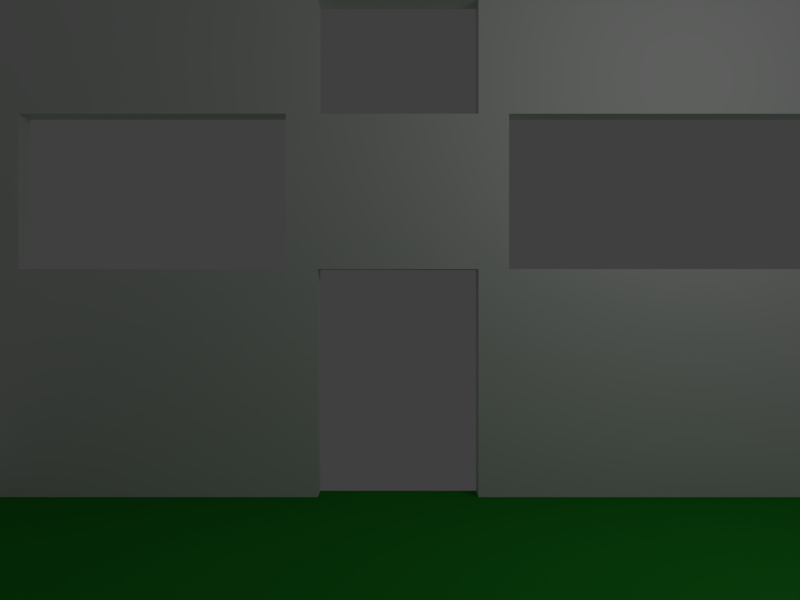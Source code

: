# Source: 03-SkyBoxDome.blend  (saved by Blender 2.61.1; exported with 4.5.12 LTS)
import bpy
from mathutils import Matrix  # noqa: F401  (used for matrix-valued properties, if any)

bpy.ops.wm.read_factory_settings(use_empty=True)
scene = bpy.context.scene
scene.name = 'Scene'

# ---- collections
col_collection_1 = bpy.data.collections.new('Collection 1'); scene.collection.children.link(col_collection_1)

# ---- materials (node trees are filled in below, after node groups)
mat_skydomemat = bpy.data.materials.new('SkyDomeMat')
mat_skydomemat.alpha_threshold = 0.0
mat_skydomemat.use_transparent_shadow = False
mat_skydomemat.preview_render_type = 'FLAT'
mat_skydomemat.roughness = 0.5
mat_skydomemat.line_color = (0.0, 0.0, 0.0, 1.0)
mat_cubemat = bpy.data.materials.new('CubeMat')
mat_cubemat.alpha_threshold = 0.0
mat_cubemat.use_transparent_shadow = False
mat_cubemat.roughness = 0.5
mat_cubemat.line_color = (0.0, 0.0, 0.0, 1.0)
mat_planemat = bpy.data.materials.new('PlaneMat')
mat_planemat.alpha_threshold = 0.0
mat_planemat.use_transparent_shadow = False
mat_planemat.diffuse_color = (0.01969, 0.3189, 0.02685, 1.0)
mat_planemat.roughness = 0.5
mat_planemat.line_color = (0.0, 0.0, 0.0, 1.0)
mat_skyboxmat = bpy.data.materials.new('SkyBoxMat')
mat_skyboxmat.alpha_threshold = 0.0
mat_skyboxmat.use_transparent_shadow = False
mat_skyboxmat.roughness = 0.5
mat_skyboxmat.line_color = (0.0, 0.0, 0.0, 1.0)

# ---- material node trees

# ---- world
world_world = bpy.data.worlds.new('World'); scene.world = world_world
world_world.color = (0.05088, 0.05088, 0.05088)
world_world.use_sun_shadow = False
world_world.sun_shadow_jitter_overblur = 0.0
world_world.cycles.sampling_method = 'MANUAL'
world_world.cycles.sample_map_resolution = 256

# ---- cameras
cam_camera_001 = bpy.data.cameras.new('Camera.001')
cam_camera_001.passepartout_alpha = 0.2
cam_camera_001.clip_end = 500.0
cam_camera_001.lens = 35.0
cam_camera_001.sensor_width = 32.0
cam_camera_001.sensor_height = 18.0
cam_camera_001.ortho_scale = 7.314
cam_camera_001.show_passepartout = False
cam_camera_001.show_safe_areas = True
cam_camera_001.dof.focus_distance = 0.0
cam_camera_001.dof.aperture_fstop = 128.0

# ---- lights
light_spot_001 = bpy.data.lights.new('Spot.001', 'POINT')
light_spot_001.transmission_factor = 0.0
light_spot_001.cutoff_distance = 30.0
light_spot_001.energy = 100.0
light_spot_001.shadow_buffer_clip_start = 1.001
light_spot_001.shadow_soft_size = 1.0
light_spot_001.shadow_maximum_resolution = 0.006
light_spot_001.use_absolute_resolution = True
light_spot_001.cycles.use_multiple_importance_sampling = False

# ---- meshes
me_skydome = bpy.data.meshes.new('SkyDome')
me_skydome.from_pydata([(0.9808, 0.1951, 5.96e-08), (0.9619, 0.1913, 0.1951), (0.9061, 0.1802, 0.3827), (0.8155, 0.1622, 0.5556), (0.6935, 0.1379, 0.7071), (0.5449, 0.1084, 0.8315), (0.3753, 0.07466, 0.9239), (0.1913, 0.03806, 0.9808), (0.1802, 0.07466, 0.9808), (0.3536, 0.1464, 0.9239), (0.5133, 0.2126, 0.8315), (0.6533, 0.2706, 0.7071), (0.7682, 0.3182, 0.5556), (0.8536, 0.3536, 0.3827), (0.9061, 0.3753, 0.1951), (0.9239, 0.3827, 5.96e-08), (0.8315, 0.5556, 5.96e-08), (0.8155, 0.5449, 0.1951), (0.7682, 0.5133, 0.3827), (0.6913, 0.4619, 0.5556), (0.5879, 0.3928, 0.7071), (0.4619, 0.3087, 0.8315), (0.3182, 0.2126, 0.9239), (0.1622, 0.1084, 0.9808), (0.1379, 0.1379, 0.9808), (0.2706, 0.2706, 0.9239), (0.3928, 0.3928, 0.8315), (0.5, 0.5, 0.7071), (0.5879, 0.5879, 0.5556), (0.6533, 0.6533, 0.3827), (0.6935, 0.6935, 0.1951), (0.7071, 0.7071, 5.96e-08), (0.5556, 0.8315, 5.96e-08), (0.5449, 0.8155, 0.1951), (0.5133, 0.7682, 0.3827), (0.4619, 0.6913, 0.5556), (0.3928, 0.5879, 0.7071), (0.3087, 0.4619, 0.8315), (0.2126, 0.3182, 0.9239), (0.1084, 0.1622, 0.9808), (0.07466, 0.1802, 0.9808), (0.1464, 0.3536, 0.9239), (0.2126, 0.5133, 0.8315), (0.2706, 0.6533, 0.7071), (0.3182, 0.7682, 0.5556), (0.3536, 0.8536, 0.3827), (0.3753, 0.9061, 0.1951), (0.3827, 0.9239, 5.96e-08), (0.1951, 0.9808, 5.96e-08), (0.1913, 0.9619, 0.1951), (0.1802, 0.9061, 0.3827), (0.1622, 0.8155, 0.5556), (0.1379, 0.6935, 0.7071), (0.1084, 0.5449, 0.8315), (0.07466, 0.3753, 0.9239), (0.03806, 0.1913, 0.9808), (-2.134e-08, 0.1951, 0.9808), (-2.516e-08, 0.3827, 0.9239), (-3.811e-08, 0.5556, 0.8315), (-5.684e-08, 0.7071, 0.7071), (-5.286e-09, 0.8315, 0.5556), (-8.821e-08, 0.9239, 0.3827), (-9.261e-08, 0.9808, 0.1951), (-2.656e-08, 1.0, 5.96e-08), (-0.1951, 0.9808, 5.96e-08), (-0.1913, 0.9619, 0.1951), (-0.1802, 0.9061, 0.3827), (-0.1622, 0.8155, 0.5556), (-0.1379, 0.6935, 0.7071), (-0.1084, 0.5449, 0.8315), (-0.07466, 0.3753, 0.9239), (-0.03806, 0.1913, 0.9808), (-0.07466, 0.1802, 0.9808), (-0.1464, 0.3536, 0.9239), (-0.2126, 0.5133, 0.8315), (-0.2706, 0.6533, 0.7071), (-0.3182, 0.7682, 0.5556), (-0.3536, 0.8536, 0.3827), (-0.3753, 0.9061, 0.1951), (-0.3827, 0.9239, 5.96e-08), (-0.5556, 0.8315, 5.96e-08), (-0.5449, 0.8155, 0.1951), (-0.5133, 0.7682, 0.3827), (-0.4619, 0.6913, 0.5556), (-0.3928, 0.5879, 0.7071), (-0.3087, 0.4619, 0.8315), (-0.2126, 0.3182, 0.9239), (-0.1084, 0.1622, 0.9808), (-0.1379, 0.1379, 0.9808), (-0.2706, 0.2706, 0.9239), (-0.3928, 0.3928, 0.8315), (-0.5, 0.5, 0.7071), (-0.5879, 0.5879, 0.5556), (-0.6533, 0.6533, 0.3827), (-0.6935, 0.6935, 0.1951), (-0.7071, 0.7071, 5.96e-08), (-0.8315, 0.5556, 5.96e-08), (-0.8155, 0.5449, 0.1951), (-0.7682, 0.5133, 0.3827), (-0.6913, 0.4619, 0.5556), (-0.5879, 0.3928, 0.7071), (-0.4619, 0.3087, 0.8315), (-0.3182, 0.2126, 0.9239), (-0.1622, 0.1084, 0.9808), (-0.1802, 0.07466, 0.9808), (-0.3536, 0.1464, 0.9239), (-0.5133, 0.2126, 0.8315), (-0.6533, 0.2706, 0.7071), (-0.7682, 0.3182, 0.5556), (-0.8536, 0.3536, 0.3827), (-0.9061, 0.3753, 0.1951), (-0.9239, 0.3827, 5.96e-08), (-0.9808, 0.1951, 5.96e-08), (-0.9619, 0.1913, 0.1951), (-0.9061, 0.1802, 0.3827), (-0.8155, 0.1622, 0.5556), (-0.6935, 0.1379, 0.7071), (-0.5449, 0.1084, 0.8315), (-0.3753, 0.07466, 0.9239), (-0.1913, 0.03806, 0.9808), (-0.1951, -2.283e-08, 0.9808), (-0.3827, -4.426e-08, 0.9239), (-0.5556, -8.361e-08, 0.8315), (-0.7071, -5.118e-08, 0.7071), (-0.8315, -8.732e-08, 0.5556), (-0.9239, -1.44e-07, 0.3827), (-0.9808, -1.6e-07, 0.1951), (-1.0, -9.398e-08, 5.96e-08), (-0.9808, -0.1951, 5.96e-08), (-0.9619, -0.1913, 0.1951), (-0.9061, -0.1802, 0.3827), (-0.8155, -0.1622, 0.5556), (-0.6935, -0.1379, 0.7071), (-0.5449, -0.1084, 0.8315), (-0.3753, -0.07466, 0.9239), (-0.1913, -0.03806, 0.9808), (-0.1802, -0.07466, 0.9808), (-0.3536, -0.1464, 0.9239), (-0.5133, -0.2126, 0.8315), (-0.6533, -0.2706, 0.7071), (-0.7682, -0.3182, 0.5556), (-0.8536, -0.3536, 0.3827), (-0.9061, -0.3753, 0.1951), (-0.9239, -0.3827, 5.96e-08), (-0.8315, -0.5556, 5.96e-08), (-0.8155, -0.5449, 0.1951), (-0.7682, -0.5133, 0.3827), (-0.6913, -0.4619, 0.5556), (-0.5879, -0.3928, 0.7071), (-0.4619, -0.3087, 0.8315), (-0.3182, -0.2126, 0.9239), (-0.1622, -0.1084, 0.9808), (-0.1379, -0.1379, 0.9808), (-0.2706, -0.2706, 0.9239), (-0.3928, -0.3928, 0.8315), (-0.5, -0.5, 0.7071), (-0.5879, -0.5879, 0.5556), (-0.6533, -0.6533, 0.3827), (-0.6935, -0.6935, 0.1951), (-0.7071, -0.7071, 5.96e-08), (-0.5556, -0.8315, 5.96e-08), (-0.5449, -0.8155, 0.1951), (-0.5133, -0.7682, 0.3827), (-0.4619, -0.6913, 0.5556), (-0.3928, -0.5879, 0.7071), (-0.3087, -0.4619, 0.8315), (-0.2126, -0.3182, 0.9239), (-0.1084, -0.1622, 0.9808), (-0.07466, -0.1802, 0.9808), (-0.1464, -0.3536, 0.9239), (-0.2126, -0.5133, 0.8315), (-0.2706, -0.6533, 0.7071), (-0.3182, -0.7682, 0.5556), (-0.3536, -0.8536, 0.3827), (-0.3753, -0.9061, 0.1951), (-0.3827, -0.9239, 5.96e-08), (-0.1951, -0.9808, 5.96e-08), (-0.1913, -0.9619, 0.1951), (-0.1802, -0.9061, 0.3827), (-0.1622, -0.8155, 0.5556), (-0.1379, -0.6935, 0.7071), (-0.1084, -0.5449, 0.8315), (-0.07466, -0.3753, 0.9239), (-0.03806, -0.1913, 0.9808), (3.603e-08, -0.1951, 0.9808), (5.455e-08, -0.3827, 0.9239), (8.958e-08, -0.5556, 0.8315), (7.476e-08, -0.7071, 0.7071), (1.139e-07, -0.8315, 0.5556), (2.054e-07, -0.9239, 0.3827), (2.421e-07, -0.9808, 0.1951), (1.498e-07, -1.0, 5.96e-08), (0.1951, -0.9808, 5.96e-08), (0.1913, -0.9619, 0.1951), (0.1802, -0.9061, 0.3827), (0.1622, -0.8155, 0.5556), (0.1379, -0.6935, 0.7071), (0.1084, -0.5449, 0.8315), (0.07466, -0.3753, 0.9239), (0.03806, -0.1913, 0.9808), (0.07466, -0.1802, 0.9808), (0.1464, -0.3536, 0.9239), (0.2126, -0.5133, 0.8315), (0.2706, -0.6533, 0.7071), (0.3182, -0.7682, 0.5556), (0.3536, -0.8536, 0.3827), (0.3753, -0.9061, 0.1951), (0.3827, -0.9239, 5.96e-08), (0.5556, -0.8315, 5.96e-08), (0.5449, -0.8155, 0.1951), (0.5133, -0.7682, 0.3827), (0.4619, -0.6913, 0.5556), (0.3928, -0.5879, 0.7071), (0.3087, -0.4619, 0.8315), (0.2126, -0.3182, 0.9239), (0.1084, -0.1622, 0.9808), (0.1379, -0.1379, 0.9808), (0.2706, -0.2706, 0.9239), (0.3928, -0.3928, 0.8315), (0.5, -0.5, 0.7071), (0.5879, -0.5879, 0.5556), (0.6533, -0.6533, 0.3827), (0.6935, -0.6935, 0.1951), (0.7071, -0.7071, 5.96e-08), (0.8315, -0.5556, 5.96e-08), (0.8155, -0.5449, 0.1951), (0.7682, -0.5133, 0.3827), (0.6913, -0.4619, 0.5556), (0.5879, -0.3928, 0.7071), (0.4619, -0.3087, 0.8315), (0.3182, -0.2126, 0.9239), (0.1622, -0.1084, 0.9808), (0.1802, -0.07466, 0.9808), (0.3536, -0.1464, 0.9239), (0.5133, -0.2126, 0.8315), (0.6533, -0.2706, 0.7071), (0.7682, -0.3182, 0.5556), (0.8536, -0.3536, 0.3827), (0.9061, -0.3753, 0.1951), (0.9239, -0.3827, 5.96e-08), (0.9808, -0.1951, 5.96e-08), (0.9619, -0.1913, 0.1951), (0.9061, -0.1802, 0.3827), (0.8155, -0.1622, 0.5556), (0.6935, -0.1379, 0.7071), (0.5449, -0.1084, 0.8315), (0.3753, -0.07466, 0.9239), (0.1913, -0.03806, 0.9808), (0.0, 0.0, 1.0), (0.1951, 4.849e-08, 0.9808), (0.3827, 4.442e-08, 0.9239), (0.5556, 1.175e-07, 0.8315), (0.7071, 1.1e-07, 0.7071), (0.8315, 1.667e-07, 0.5556), (0.9239, 2.496e-07, 0.3827), (0.9808, 3.533e-07, 0.1951), (1.0, 2.318e-07, 5.96e-08)], [], [(0, 1, 255, 256), (254, 255, 1, 2), (253, 254, 2, 3), (252, 253, 3, 4), (251, 252, 4, 5), (250, 251, 5, 6), (249, 250, 6, 7), (248, 249, 7), (248, 7, 8), (7, 6, 9, 8), (6, 5, 10, 9), (5, 4, 11, 10), (4, 3, 12, 11), (3, 2, 13, 12), (2, 1, 14, 13), (1, 0, 15, 14), (14, 15, 16, 17), (13, 14, 17, 18), (12, 13, 18, 19), (11, 12, 19, 20), (10, 11, 20, 21), (9, 10, 21, 22), (8, 9, 22, 23), (248, 8, 23), (248, 23, 24), (23, 22, 25, 24), (22, 21, 26, 25), (21, 20, 27, 26), (20, 19, 28, 27), (19, 18, 29, 28), (18, 17, 30, 29), (17, 16, 31, 30), (30, 31, 32, 33), (29, 30, 33, 34), (28, 29, 34, 35), (27, 28, 35, 36), (26, 27, 36, 37), (25, 26, 37, 38), (24, 25, 38, 39), (248, 24, 39), (248, 39, 40), (39, 38, 41, 40), (38, 37, 42, 41), (37, 36, 43, 42), (36, 35, 44, 43), (35, 34, 45, 44), (34, 33, 46, 45), (33, 32, 47, 46), (46, 47, 48, 49), (45, 46, 49, 50), (44, 45, 50, 51), (43, 44, 51, 52), (42, 43, 52, 53), (41, 42, 53, 54), (40, 41, 54, 55), (248, 40, 55), (248, 55, 56), (55, 54, 57, 56), (54, 53, 58, 57), (53, 52, 59, 58), (52, 51, 60, 59), (51, 50, 61, 60), (50, 49, 62, 61), (49, 48, 63, 62), (62, 63, 64, 65), (61, 62, 65, 66), (60, 61, 66, 67), (59, 60, 67, 68), (58, 59, 68, 69), (57, 58, 69, 70), (56, 57, 70, 71), (248, 56, 71), (248, 71, 72), (71, 70, 73, 72), (70, 69, 74, 73), (69, 68, 75, 74), (68, 67, 76, 75), (67, 66, 77, 76), (66, 65, 78, 77), (65, 64, 79, 78), (78, 79, 80, 81), (77, 78, 81, 82), (76, 77, 82, 83), (75, 76, 83, 84), (74, 75, 84, 85), (73, 74, 85, 86), (72, 73, 86, 87), (248, 72, 87), (248, 87, 88), (87, 86, 89, 88), (86, 85, 90, 89), (85, 84, 91, 90), (84, 83, 92, 91), (83, 82, 93, 92), (82, 81, 94, 93), (81, 80, 95, 94), (94, 95, 96, 97), (93, 94, 97, 98), (92, 93, 98, 99), (91, 92, 99, 100), (90, 91, 100, 101), (89, 90, 101, 102), (88, 89, 102, 103), (248, 88, 103), (248, 103, 104), (103, 102, 105, 104), (102, 101, 106, 105), (101, 100, 107, 106), (100, 99, 108, 107), (99, 98, 109, 108), (98, 97, 110, 109), (97, 96, 111, 110), (110, 111, 112, 113), (109, 110, 113, 114), (108, 109, 114, 115), (107, 108, 115, 116), (106, 107, 116, 117), (105, 106, 117, 118), (104, 105, 118, 119), (248, 104, 119), (248, 119, 120), (119, 118, 121, 120), (118, 117, 122, 121), (117, 116, 123, 122), (116, 115, 124, 123), (115, 114, 125, 124), (114, 113, 126, 125), (113, 112, 127, 126), (126, 127, 128, 129), (125, 126, 129, 130), (124, 125, 130, 131), (123, 124, 131, 132), (122, 123, 132, 133), (121, 122, 133, 134), (120, 121, 134, 135), (248, 120, 135), (248, 135, 136), (135, 134, 137, 136), (134, 133, 138, 137), (133, 132, 139, 138), (132, 131, 140, 139), (131, 130, 141, 140), (130, 129, 142, 141), (129, 128, 143, 142), (142, 143, 144, 145), (141, 142, 145, 146), (140, 141, 146, 147), (139, 140, 147, 148), (138, 139, 148, 149), (137, 138, 149, 150), (136, 137, 150, 151), (248, 136, 151), (248, 151, 152), (151, 150, 153, 152), (150, 149, 154, 153), (149, 148, 155, 154), (148, 147, 156, 155), (147, 146, 157, 156), (146, 145, 158, 157), (145, 144, 159, 158), (158, 159, 160, 161), (157, 158, 161, 162), (156, 157, 162, 163), (155, 156, 163, 164), (154, 155, 164, 165), (153, 154, 165, 166), (152, 153, 166, 167), (248, 152, 167), (248, 167, 168), (167, 166, 169, 168), (166, 165, 170, 169), (165, 164, 171, 170), (164, 163, 172, 171), (163, 162, 173, 172), (162, 161, 174, 173), (161, 160, 175, 174), (174, 175, 176, 177), (173, 174, 177, 178), (172, 173, 178, 179), (171, 172, 179, 180), (170, 171, 180, 181), (169, 170, 181, 182), (168, 169, 182, 183), (248, 168, 183), (248, 183, 184), (183, 182, 185, 184), (182, 181, 186, 185), (181, 180, 187, 186), (180, 179, 188, 187), (179, 178, 189, 188), (178, 177, 190, 189), (177, 176, 191, 190), (190, 191, 192, 193), (189, 190, 193, 194), (188, 189, 194, 195), (187, 188, 195, 196), (186, 187, 196, 197), (185, 186, 197, 198), (184, 185, 198, 199), (248, 184, 199), (248, 199, 200), (199, 198, 201, 200), (198, 197, 202, 201), (197, 196, 203, 202), (196, 195, 204, 203), (195, 194, 205, 204), (194, 193, 206, 205), (193, 192, 207, 206), (206, 207, 208, 209), (205, 206, 209, 210), (204, 205, 210, 211), (203, 204, 211, 212), (202, 203, 212, 213), (201, 202, 213, 214), (200, 201, 214, 215), (248, 200, 215), (248, 215, 216), (215, 214, 217, 216), (214, 213, 218, 217), (213, 212, 219, 218), (212, 211, 220, 219), (211, 210, 221, 220), (210, 209, 222, 221), (209, 208, 223, 222), (222, 223, 224, 225), (221, 222, 225, 226), (220, 221, 226, 227), (219, 220, 227, 228), (218, 219, 228, 229), (217, 218, 229, 230), (216, 217, 230, 231), (248, 216, 231), (248, 231, 232), (231, 230, 233, 232), (230, 229, 234, 233), (229, 228, 235, 234), (228, 227, 236, 235), (227, 226, 237, 236), (226, 225, 238, 237), (225, 224, 239, 238), (238, 239, 240, 241), (237, 238, 241, 242), (236, 237, 242, 243), (235, 236, 243, 244), (234, 235, 244, 245), (233, 234, 245, 246), (232, 233, 246, 247), (248, 232, 247), (248, 247, 249), (247, 246, 250, 249), (246, 245, 251, 250), (245, 244, 252, 251), (244, 243, 253, 252), (243, 242, 254, 253), (242, 241, 255, 254), (241, 240, 256, 255)])
_uv = me_skydome.uv_layers.new(name='UVMap')
_uv.uv.foreach_set('vector', [0.9904, 0.5975, 0.981, 0.5957, 0.9904, 0.5, 1.0, 0.5, 0.9619, 0.5, 0.9904, 0.5, 0.981, 0.5957, 0.9531, 0.5901, 0.9157, 0.5, 0.9619, 0.5, 0.9531, 0.5901, 0.9077, 0.5811, 0.8536, 0.5, 0.9157, 0.5, 0.9077, 0.5811, 0.8468, 0.569, 0.7778, 0.5, 0.8536, 0.5, 0.8468, 0.569, 0.7724, 0.5542, 0.6913, 0.5, 0.7778, 0.5, 0.7724, 0.5542, 0.6877, 0.5373, 0.5975, 0.5, 0.6913, 0.5, 0.6877, 0.5373, 0.5957, 0.519, 0.5, 0.5, 0.5975, 0.5, 0.5957, 0.519, 0.5, 0.5, 0.5957, 0.519, 0.5901, 0.5373, 0.5957, 0.519, 0.6877, 0.5373, 0.6768, 0.5732, 0.5901, 0.5373, 0.6877, 0.5373, 0.7724, 0.5542, 0.7566, 0.6063, 0.6768, 0.5732, 0.7724, 0.5542, 0.8468, 0.569, 0.8266, 0.6353, 0.7566, 0.6063, 0.8468, 0.569, 0.9077, 0.5811, 0.8841, 0.6591, 0.8266, 0.6353, 0.9077, 0.5811, 0.9531, 0.5901, 0.9268, 0.6768, 0.8841, 0.6591, 0.9531, 0.5901, 0.981, 0.5957, 0.9531, 0.6877, 0.9268, 0.6768, 0.981, 0.5957, 0.9904, 0.5975, 0.9619, 0.6913, 0.9531, 0.6877, 0.9531, 0.6877, 0.9619, 0.6913, 0.9157, 0.7778, 0.9077, 0.7724, 0.9268, 0.6768, 0.9531, 0.6877, 0.9077, 0.7724, 0.8841, 0.7566, 0.8841, 0.6591, 0.9268, 0.6768, 0.8841, 0.7566, 0.8457, 0.731, 0.8266, 0.6353, 0.8841, 0.6591, 0.8457, 0.731, 0.794, 0.6964, 0.7566, 0.6063, 0.8266, 0.6353, 0.794, 0.6964, 0.731, 0.6543, 0.6768, 0.5732, 0.7566, 0.6063, 0.731, 0.6543, 0.6591, 0.6063, 0.5901, 0.5373, 0.6768, 0.5732, 0.6591, 0.6063, 0.5811, 0.5542, 0.5, 0.5, 0.5901, 0.5373, 0.5811, 0.5542, 0.5, 0.5, 0.5811, 0.5542, 0.569, 0.569, 0.5811, 0.5542, 0.6591, 0.6063, 0.6353, 0.6353, 0.569, 0.569, 0.6591, 0.6063, 0.731, 0.6543, 0.6964, 0.6964, 0.6353, 0.6353, 0.731, 0.6543, 0.794, 0.6964, 0.75, 0.75, 0.6964, 0.6964, 0.794, 0.6964, 0.8457, 0.731, 0.794, 0.794, 0.75, 0.75, 0.8457, 0.731, 0.8841, 0.7566, 0.8266, 0.8266, 0.794, 0.794, 0.8841, 0.7566, 0.9077, 0.7724, 0.8468, 0.8468, 0.8266, 0.8266, 0.9077, 0.7724, 0.9157, 0.7778, 0.8536, 0.8536, 0.8468, 0.8468, 0.8468, 0.8468, 0.8536, 0.8536, 0.7778, 0.9157, 0.7724, 0.9077, 0.8266, 0.8266, 0.8468, 0.8468, 0.7724, 0.9077, 0.7566, 0.8841, 0.794, 0.794, 0.8266, 0.8266, 0.7566, 0.8841, 0.731, 0.8457, 0.75, 0.75, 0.794, 0.794, 0.731, 0.8457, 0.6964, 0.794, 0.6964, 0.6964, 0.75, 0.75, 0.6964, 0.794, 0.6543, 0.731, 0.6353, 0.6353, 0.6964, 0.6964, 0.6543, 0.731, 0.6063, 0.6591, 0.569, 0.569, 0.6353, 0.6353, 0.6063, 0.6591, 0.5542, 0.5811, 0.5, 0.5, 0.569, 0.569, 0.5542, 0.5811, 0.5, 0.5, 0.5542, 0.5811, 0.5373, 0.5901, 0.5542, 0.5811, 0.6063, 0.6591, 0.5732, 0.6768, 0.5373, 0.5901, 0.6063, 0.6591, 0.6543, 0.731, 0.6063, 0.7566, 0.5732, 0.6768, 0.6543, 0.731, 0.6964, 0.794, 0.6353, 0.8266, 0.6063, 0.7566, 0.6964, 0.794, 0.731, 0.8457, 0.6591, 0.8841, 0.6353, 0.8266, 0.731, 0.8457, 0.7566, 0.8841, 0.6768, 0.9268, 0.6591, 0.8841, 0.7566, 0.8841, 0.7724, 0.9077, 0.6877, 0.9531, 0.6768, 0.9268, 0.7724, 0.9077, 0.7778, 0.9157, 0.6913, 0.9619, 0.6877, 0.9531, 0.6877, 0.9531, 0.6913, 0.9619, 0.5975, 0.9904, 0.5957, 0.981, 0.6768, 0.9268, 0.6877, 0.9531, 0.5957, 0.981, 0.5901, 0.9531, 0.6591, 0.8841, 0.6768, 0.9268, 0.5901, 0.9531, 0.5811, 0.9077, 0.6353, 0.8266, 0.6591, 0.8841, 0.5811, 0.9077, 0.569, 0.8468, 0.6063, 0.7566, 0.6353, 0.8266, 0.569, 0.8468, 0.5542, 0.7724, 0.5732, 0.6768, 0.6063, 0.7566, 0.5542, 0.7724, 0.5373, 0.6877, 0.5373, 0.5901, 0.5732, 0.6768, 0.5373, 0.6877, 0.519, 0.5957, 0.5, 0.5, 0.5373, 0.5901, 0.519, 0.5957, 0.5, 0.5, 0.519, 0.5957, 0.5, 0.5975, 0.519, 0.5957, 0.5373, 0.6877, 0.5, 0.6913, 0.5, 0.5975, 0.5373, 0.6877, 0.5542, 0.7724, 0.5, 0.7778, 0.5, 0.6913, 0.5542, 0.7724, 0.569, 0.8468, 0.5, 0.8536, 0.5, 0.7778, 0.569, 0.8468, 0.5811, 0.9077, 0.5, 0.9157, 0.5, 0.8536, 0.5811, 0.9077, 0.5901, 0.9531, 0.5, 0.9619, 0.5, 0.9157, 0.5901, 0.9531, 0.5957, 0.981, 0.5, 0.9904, 0.5, 0.9619, 0.5957, 0.981, 0.5975, 0.9904, 0.5, 1.0, 0.5, 0.9904, 0.5, 0.9904, 0.5, 1.0, 0.4025, 0.9904, 0.4043, 0.981, 0.5, 0.9619, 0.5, 0.9904, 0.4043, 0.981, 0.4099, 0.9531, 0.5, 0.9157, 0.5, 0.9619, 0.4099, 0.9531, 0.4189, 0.9077, 0.5, 0.8536, 0.5, 0.9157, 0.4189, 0.9077, 0.431, 0.8468, 0.5, 0.7778, 0.5, 0.8536, 0.431, 0.8468, 0.4458, 0.7724, 0.5, 0.6913, 0.5, 0.7778, 0.4458, 0.7724, 0.4627, 0.6877, 0.5, 0.5975, 0.5, 0.6913, 0.4627, 0.6877, 0.481, 0.5957, 0.5, 0.5, 0.5, 0.5975, 0.481, 0.5957, 0.5, 0.5, 0.481, 0.5957, 0.4627, 0.5901, 0.481, 0.5957, 0.4627, 0.6877, 0.4268, 0.6768, 0.4627, 0.5901, 0.4627, 0.6877, 0.4458, 0.7724, 0.3937, 0.7566, 0.4268, 0.6768, 0.4458, 0.7724, 0.431, 0.8468, 0.3647, 0.8266, 0.3937, 0.7566, 0.431, 0.8468, 0.4189, 0.9077, 0.3409, 0.8841, 0.3647, 0.8266, 0.4189, 0.9077, 0.4099, 0.9531, 0.3232, 0.9268, 0.3409, 0.8841, 0.4099, 0.9531, 0.4043, 0.981, 0.3123, 0.9531, 0.3232, 0.9268, 0.4043, 0.981, 0.4025, 0.9904, 0.3087, 0.9619, 0.3123, 0.9531, 0.3123, 0.9531, 0.3087, 0.9619, 0.2222, 0.9157, 0.2276, 0.9077, 0.3232, 0.9268, 0.3123, 0.9531, 0.2276, 0.9077, 0.2434, 0.8841, 0.3409, 0.8841, 0.3232, 0.9268, 0.2434, 0.8841, 0.269, 0.8457, 0.3647, 0.8266, 0.3409, 0.8841, 0.269, 0.8457, 0.3036, 0.794, 0.3937, 0.7566, 0.3647, 0.8266, 0.3036, 0.794, 0.3457, 0.731, 0.4268, 0.6768, 0.3937, 0.7566, 0.3457, 0.731, 0.3937, 0.6591, 0.4627, 0.5901, 0.4268, 0.6768, 0.3937, 0.6591, 0.4458, 0.5811, 0.5, 0.5, 0.4627, 0.5901, 0.4458, 0.5811, 0.5, 0.5, 0.4458, 0.5811, 0.431, 0.569, 0.4458, 0.5811, 0.3937, 0.6591, 0.3647, 0.6353, 0.431, 0.569, 0.3937, 0.6591, 0.3457, 0.731, 0.3036, 0.6964, 0.3647, 0.6353, 0.3457, 0.731, 0.3036, 0.794, 0.25, 0.75, 0.3036, 0.6964, 0.3036, 0.794, 0.269, 0.8457, 0.206, 0.794, 0.25, 0.75, 0.269, 0.8457, 0.2434, 0.8841, 0.1734, 0.8266, 0.206, 0.794, 0.2434, 0.8841, 0.2276, 0.9077, 0.1532, 0.8468, 0.1734, 0.8266, 0.2276, 0.9077, 0.2222, 0.9157, 0.1464, 0.8536, 0.1532, 0.8468, 0.1532, 0.8468, 0.1464, 0.8536, 0.08427, 0.7778, 0.09225, 0.7724, 0.1734, 0.8266, 0.1532, 0.8468, 0.09225, 0.7724, 0.1159, 0.7566, 0.206, 0.794, 0.1734, 0.8266, 0.1159, 0.7566, 0.1543, 0.731, 0.25, 0.75, 0.206, 0.794, 0.1543, 0.731, 0.206, 0.6964, 0.3036, 0.6964, 0.25, 0.75, 0.206, 0.6964, 0.269, 0.6543, 0.3647, 0.6353, 0.3036, 0.6964, 0.269, 0.6543, 0.3409, 0.6063, 0.431, 0.569, 0.3647, 0.6353, 0.3409, 0.6063, 0.4189, 0.5542, 0.5, 0.5, 0.431, 0.569, 0.4189, 0.5542, 0.5, 0.5, 0.4189, 0.5542, 0.4099, 0.5373, 0.4189, 0.5542, 0.3409, 0.6063, 0.3232, 0.5732, 0.4099, 0.5373, 0.3409, 0.6063, 0.269, 0.6543, 0.2434, 0.6063, 0.3232, 0.5732, 0.269, 0.6543, 0.206, 0.6964, 0.1734, 0.6353, 0.2434, 0.6063, 0.206, 0.6964, 0.1543, 0.731, 0.1159, 0.6591, 0.1734, 0.6353, 0.1543, 0.731, 0.1159, 0.7566, 0.07322, 0.6768, 0.1159, 0.6591, 0.1159, 0.7566, 0.09225, 0.7724, 0.04694, 0.6877, 0.07322, 0.6768, 0.09225, 0.7724, 0.08427, 0.7778, 0.03806, 0.6913, 0.04694, 0.6877, 0.04694, 0.6877, 0.03806, 0.6913, 0.009608, 0.5975, 0.01903, 0.5957, 0.07322, 0.6768, 0.04694, 0.6877, 0.01903, 0.5957, 0.04694, 0.5901, 0.1159, 0.6591, 0.07322, 0.6768, 0.04694, 0.5901, 0.09225, 0.5811, 0.1734, 0.6353, 0.1159, 0.6591, 0.09225, 0.5811, 0.1532, 0.569, 0.2434, 0.6063, 0.1734, 0.6353, 0.1532, 0.569, 0.2276, 0.5542, 0.3232, 0.5732, 0.2434, 0.6063, 0.2276, 0.5542, 0.3123, 0.5373, 0.4099, 0.5373, 0.3232, 0.5732, 0.3123, 0.5373, 0.4043, 0.519, 0.5, 0.5, 0.4099, 0.5373, 0.4043, 0.519, 0.5, 0.5, 0.4043, 0.519, 0.4025, 0.5, 0.4043, 0.519, 0.3123, 0.5373, 0.3087, 0.5, 0.4025, 0.5, 0.3123, 0.5373, 0.2276, 0.5542, 0.2222, 0.5, 0.3087, 0.5, 0.2276, 0.5542, 0.1532, 0.569, 0.1464, 0.5, 0.2222, 0.5, 0.1532, 0.569, 0.09225, 0.5811, 0.08427, 0.5, 0.1464, 0.5, 0.09225, 0.5811, 0.04694, 0.5901, 0.03806, 0.5, 0.08427, 0.5, 0.04694, 0.5901, 0.01903, 0.5957, 0.009608, 0.5, 0.03806, 0.5, 0.01903, 0.5957, 0.009608, 0.5975, 0.0, 0.5, 0.009608, 0.5, 0.009608, 0.5, 0.0, 0.5, 0.009608, 0.4025, 0.01903, 0.4043, 0.03806, 0.5, 0.009608, 0.5, 0.01903, 0.4043, 0.04694, 0.4099, 0.08427, 0.5, 0.03806, 0.5, 0.04694, 0.4099, 0.09225, 0.4189, 0.1464, 0.5, 0.08427, 0.5, 0.09225, 0.4189, 0.1532, 0.431, 0.2222, 0.5, 0.1464, 0.5, 0.1532, 0.431, 0.2276, 0.4458, 0.3087, 0.5, 0.2222, 0.5, 0.2276, 0.4458, 0.3123, 0.4627, 0.4025, 0.5, 0.3087, 0.5, 0.3123, 0.4627, 0.4043, 0.481, 0.5, 0.5, 0.4025, 0.5, 0.4043, 0.481, 0.5, 0.5, 0.4043, 0.481, 0.4099, 0.4627, 0.4043, 0.481, 0.3123, 0.4627, 0.3232, 0.4268, 0.4099, 0.4627, 0.3123, 0.4627, 0.2276, 0.4458, 0.2434, 0.3937, 0.3232, 0.4268, 0.2276, 0.4458, 0.1532, 0.431, 0.1734, 0.3647, 0.2434, 0.3937, 0.1532, 0.431, 0.09225, 0.4189, 0.1159, 0.3409, 0.1734, 0.3647, 0.09225, 0.4189, 0.04694, 0.4099, 0.07322, 0.3232, 0.1159, 0.3409, 0.04694, 0.4099, 0.01903, 0.4043, 0.04694, 0.3123, 0.07322, 0.3232, 0.01903, 0.4043, 0.009608, 0.4025, 0.03806, 0.3087, 0.04694, 0.3123, 0.04694, 0.3123, 0.03806, 0.3087, 0.08427, 0.2222, 0.09225, 0.2276, 0.07322, 0.3232, 0.04694, 0.3123, 0.09225, 0.2276, 0.1159, 0.2434, 0.1159, 0.3409, 0.07322, 0.3232, 0.1159, 0.2434, 0.1543, 0.269, 0.1734, 0.3647, 0.1159, 0.3409, 0.1543, 0.269, 0.206, 0.3036, 0.2434, 0.3937, 0.1734, 0.3647, 0.206, 0.3036, 0.269, 0.3457, 0.3232, 0.4268, 0.2434, 0.3937, 0.269, 0.3457, 0.3409, 0.3937, 0.4099, 0.4627, 0.3232, 0.4268, 0.3409, 0.3937, 0.4189, 0.4458, 0.5, 0.5, 0.4099, 0.4627, 0.4189, 0.4458, 0.5, 0.5, 0.4189, 0.4458, 0.431, 0.431, 0.4189, 0.4458, 0.3409, 0.3937, 0.3647, 0.3647, 0.431, 0.431, 0.3409, 0.3937, 0.269, 0.3457, 0.3036, 0.3036, 0.3647, 0.3647, 0.269, 0.3457, 0.206, 0.3036, 0.25, 0.25, 0.3036, 0.3036, 0.206, 0.3036, 0.1543, 0.269, 0.206, 0.206, 0.25, 0.25, 0.1543, 0.269, 0.1159, 0.2434, 0.1734, 0.1734, 0.206, 0.206, 0.1159, 0.2434, 0.09225, 0.2276, 0.1532, 0.1532, 0.1734, 0.1734, 0.09225, 0.2276, 0.08427, 0.2222, 0.1464, 0.1464, 0.1532, 0.1532, 0.1532, 0.1532, 0.1464, 0.1464, 0.2222, 0.08426, 0.2276, 0.09225, 0.1734, 0.1734, 0.1532, 0.1532, 0.2276, 0.09225, 0.2434, 0.1159, 0.206, 0.206, 0.1734, 0.1734, 0.2434, 0.1159, 0.269, 0.1543, 0.25, 0.25, 0.206, 0.206, 0.269, 0.1543, 0.3036, 0.206, 0.3036, 0.3036, 0.25, 0.25, 0.3036, 0.206, 0.3457, 0.269, 0.3647, 0.3647, 0.3036, 0.3036, 0.3457, 0.269, 0.3937, 0.3409, 0.431, 0.431, 0.3647, 0.3647, 0.3937, 0.3409, 0.4458, 0.4189, 0.5, 0.5, 0.431, 0.431, 0.4458, 0.4189, 0.5, 0.5, 0.4458, 0.4189, 0.4627, 0.4099, 0.4458, 0.4189, 0.3937, 0.3409, 0.4268, 0.3232, 0.4627, 0.4099, 0.3937, 0.3409, 0.3457, 0.269, 0.3937, 0.2434, 0.4268, 0.3232, 0.3457, 0.269, 0.3036, 0.206, 0.3647, 0.1734, 0.3937, 0.2434, 0.3036, 0.206, 0.269, 0.1543, 0.3409, 0.1159, 0.3647, 0.1734, 0.269, 0.1543, 0.2434, 0.1159, 0.3232, 0.07322, 0.3409, 0.1159, 0.2434, 0.1159, 0.2276, 0.09225, 0.3123, 0.04694, 0.3232, 0.07322, 0.2276, 0.09225, 0.2222, 0.08426, 0.3087, 0.03806, 0.3123, 0.04694, 0.3123, 0.04694, 0.3087, 0.03806, 0.4025, 0.009608, 0.4043, 0.01903, 0.3232, 0.07322, 0.3123, 0.04694, 0.4043, 0.01903, 0.4099, 0.04694, 0.3409, 0.1159, 0.3232, 0.07322, 0.4099, 0.04694, 0.4189, 0.09225, 0.3647, 0.1734, 0.3409, 0.1159, 0.4189, 0.09225, 0.431, 0.1532, 0.3937, 0.2434, 0.3647, 0.1734, 0.431, 0.1532, 0.4458, 0.2276, 0.4268, 0.3232, 0.3937, 0.2434, 0.4458, 0.2276, 0.4627, 0.3123, 0.4627, 0.4099, 0.4268, 0.3232, 0.4627, 0.3123, 0.481, 0.4043, 0.5, 0.5, 0.4627, 0.4099, 0.481, 0.4043, 0.5, 0.5, 0.481, 0.4043, 0.5, 0.4025, 0.481, 0.4043, 0.4627, 0.3123, 0.5, 0.3087, 0.5, 0.4025, 0.4627, 0.3123, 0.4458, 0.2276, 0.5, 0.2222, 0.5, 0.3087, 0.4458, 0.2276, 0.431, 0.1532, 0.5, 0.1464, 0.5, 0.2222, 0.431, 0.1532, 0.4189, 0.09225, 0.5, 0.08427, 0.5, 0.1464, 0.4189, 0.09225, 0.4099, 0.04694, 0.5, 0.03806, 0.5, 0.08427, 0.4099, 0.04694, 0.4043, 0.01903, 0.5, 0.009608, 0.5, 0.03806, 0.4043, 0.01903, 0.4025, 0.009608, 0.5, 0.0, 0.5, 0.009608, 0.5, 0.009608, 0.5, 0.0, 0.5975, 0.009608, 0.5957, 0.01903, 0.5, 0.03806, 0.5, 0.009608, 0.5957, 0.01903, 0.5901, 0.04694, 0.5, 0.08427, 0.5, 0.03806, 0.5901, 0.04694, 0.5811, 0.09225, 0.5, 0.1464, 0.5, 0.08427, 0.5811, 0.09225, 0.569, 0.1532, 0.5, 0.2222, 0.5, 0.1464, 0.569, 0.1532, 0.5542, 0.2276, 0.5, 0.3087, 0.5, 0.2222, 0.5542, 0.2276, 0.5373, 0.3123, 0.5, 0.4025, 0.5, 0.3087, 0.5373, 0.3123, 0.519, 0.4043, 0.5, 0.5, 0.5, 0.4025, 0.519, 0.4043, 0.5, 0.5, 0.519, 0.4043, 0.5373, 0.4099, 0.519, 0.4043, 0.5373, 0.3123, 0.5732, 0.3232, 0.5373, 0.4099, 0.5373, 0.3123, 0.5542, 0.2276, 0.6063, 0.2434, 0.5732, 0.3232, 0.5542, 0.2276, 0.569, 0.1532, 0.6353, 0.1734, 0.6063, 0.2434, 0.569, 0.1532, 0.5811, 0.09225, 0.6591, 0.1159, 0.6353, 0.1734, 0.5811, 0.09225, 0.5901, 0.04694, 0.6768, 0.07322, 0.6591, 0.1159, 0.5901, 0.04694, 0.5957, 0.01903, 0.6877, 0.04694, 0.6768, 0.07322, 0.5957, 0.01903, 0.5975, 0.009608, 0.6913, 0.03806, 0.6877, 0.04694, 0.6877, 0.04694, 0.6913, 0.03806, 0.7778, 0.08427, 0.7724, 0.09225, 0.6768, 0.07322, 0.6877, 0.04694, 0.7724, 0.09225, 0.7566, 0.1159, 0.6591, 0.1159, 0.6768, 0.07322, 0.7566, 0.1159, 0.731, 0.1543, 0.6353, 0.1734, 0.6591, 0.1159, 0.731, 0.1543, 0.6964, 0.206, 0.6063, 0.2434, 0.6353, 0.1734, 0.6964, 0.206, 0.6543, 0.269, 0.5732, 0.3232, 0.6063, 0.2434, 0.6543, 0.269, 0.6063, 0.3409, 0.5373, 0.4099, 0.5732, 0.3232, 0.6063, 0.3409, 0.5542, 0.4189, 0.5, 0.5, 0.5373, 0.4099, 0.5542, 0.4189, 0.5, 0.5, 0.5542, 0.4189, 0.569, 0.431, 0.5542, 0.4189, 0.6063, 0.3409, 0.6353, 0.3647, 0.569, 0.431, 0.6063, 0.3409, 0.6543, 0.269, 0.6964, 0.3036, 0.6353, 0.3647, 0.6543, 0.269, 0.6964, 0.206, 0.75, 0.25, 0.6964, 0.3036, 0.6964, 0.206, 0.731, 0.1543, 0.794, 0.206, 0.75, 0.25, 0.731, 0.1543, 0.7566, 0.1159, 0.8266, 0.1734, 0.794, 0.206, 0.7566, 0.1159, 0.7724, 0.09225, 0.8468, 0.1532, 0.8266, 0.1734, 0.7724, 0.09225, 0.7778, 0.08427, 0.8536, 0.1464, 0.8468, 0.1532, 0.8468, 0.1532, 0.8536, 0.1464, 0.9157, 0.2222, 0.9077, 0.2276, 0.8266, 0.1734, 0.8468, 0.1532, 0.9077, 0.2276, 0.8841, 0.2434, 0.794, 0.206, 0.8266, 0.1734, 0.8841, 0.2434, 0.8457, 0.269, 0.75, 0.25, 0.794, 0.206, 0.8457, 0.269, 0.794, 0.3036, 0.6964, 0.3036, 0.75, 0.25, 0.794, 0.3036, 0.731, 0.3457, 0.6353, 0.3647, 0.6964, 0.3036, 0.731, 0.3457, 0.6591, 0.3937, 0.569, 0.431, 0.6353, 0.3647, 0.6591, 0.3937, 0.5811, 0.4458, 0.5, 0.5, 0.569, 0.431, 0.5811, 0.4458, 0.5, 0.5, 0.5811, 0.4458, 0.5901, 0.4627, 0.5811, 0.4458, 0.6591, 0.3937, 0.6768, 0.4268, 0.5901, 0.4627, 0.6591, 0.3937, 0.731, 0.3457, 0.7566, 0.3937, 0.6768, 0.4268, 0.731, 0.3457, 0.794, 0.3036, 0.8266, 0.3647, 0.7566, 0.3937, 0.794, 0.3036, 0.8457, 0.269, 0.8841, 0.3409, 0.8266, 0.3647, 0.8457, 0.269, 0.8841, 0.2434, 0.9268, 0.3232, 0.8841, 0.3409, 0.8841, 0.2434, 0.9077, 0.2276, 0.9531, 0.3123, 0.9268, 0.3232, 0.9077, 0.2276, 0.9157, 0.2222, 0.9619, 0.3087, 0.9531, 0.3123, 0.9531, 0.3123, 0.9619, 0.3087, 0.9904, 0.4025, 0.981, 0.4043, 0.9268, 0.3232, 0.9531, 0.3123, 0.981, 0.4043, 0.9531, 0.4099, 0.8841, 0.3409, 0.9268, 0.3232, 0.9531, 0.4099, 0.9077, 0.4189, 0.8266, 0.3647, 0.8841, 0.3409, 0.9077, 0.4189, 0.8468, 0.431, 0.7566, 0.3937, 0.8266, 0.3647, 0.8468, 0.431, 0.7724, 0.4458, 0.6768, 0.4268, 0.7566, 0.3937, 0.7724, 0.4458, 0.6877, 0.4627, 0.5901, 0.4627, 0.6768, 0.4268, 0.6877, 0.4627, 0.5957, 0.481, 0.5, 0.5, 0.5901, 0.4627, 0.5957, 0.481, 0.5, 0.5, 0.5957, 0.481, 0.5975, 0.5, 0.5957, 0.481, 0.6877, 0.4627, 0.6913, 0.5, 0.5975, 0.5, 0.6877, 0.4627, 0.7724, 0.4458, 0.7778, 0.5, 0.6913, 0.5, 0.7724, 0.4458, 0.8468, 0.431, 0.8536, 0.5, 0.7778, 0.5, 0.8468, 0.431, 0.9077, 0.4189, 0.9157, 0.5, 0.8536, 0.5, 0.9077, 0.4189, 0.9531, 0.4099, 0.9619, 0.5, 0.9157, 0.5, 0.9531, 0.4099, 0.981, 0.4043, 0.9904, 0.5, 0.9619, 0.5, 0.981, 0.4043, 0.9904, 0.4025, 1.0, 0.5, 0.9904, 0.5])
me_skydome.materials.append(mat_skydomemat)
me_skydome.use_remesh_preserve_volume = False
me_skydome.use_remesh_preserve_attributes = False
me_skydome.use_mirror_vertex_groups = False
me_skydome.update()
me_cube = bpy.data.meshes.new('Cube')
me_cube.from_pydata([(4.0, 1.0, -1.0), (4.0, 0.5753, -1.0), (-1.0, 0.5753, -1.0), (-1.0, 1.0, -1.0), (4.0, 1.0, 2.314), (4.0, 0.5753, 2.314), (-1.0, 0.5753, 2.314), (-1.0, 1.0, 2.314), (6.325, 0.5753, 2.314), (6.325, 1.0, 2.314), (6.325, 0.5753, -1.0), (6.325, 1.0, -1.0), (11.82, 1.0, -1.0), (11.82, 0.5753, -1.0), (11.82, 1.0, 2.314), (11.82, 0.5753, 2.314), (11.82, 1.0, 4.562), (6.325, 1.0, 4.562), (11.82, 0.5753, 4.562), (6.325, 0.5753, 4.562), (4.0, 0.5753, 4.562), (4.0, 1.0, 4.562), (-1.0, 1.0, 4.562), (-1.0, 0.5753, 4.562), (4.0, 0.5753, 6.596), (-1.0, 0.5753, 6.596), (-1.0, 1.0, 6.596), (4.0, 1.0, 6.596), (6.325, 1.0, 6.596), (6.325, 0.5753, 6.596), (11.82, 0.5753, 6.596), (11.82, 1.0, 6.596), (-0.3354, 0.5753, -1.0), (-0.3354, 1.0, -1.0), (-0.3354, 0.5753, 2.314), (-0.3354, 1.0, 2.314), (-0.3354, 1.0, 4.562), (-0.3354, 0.5753, 4.562), (-0.3354, 0.5753, 6.596), (-0.3354, 1.0, 6.596), (3.535, 0.5753, -1.0), (3.535, 1.0, -1.0), (3.535, 0.5753, 2.314), (3.535, 1.0, 2.314), (3.535, 1.0, 4.562), (3.535, 0.5753, 4.562), (3.535, 0.5753, 6.596), (3.535, 1.0, 6.596), (6.767, 1.0, -1.0), (6.767, 0.5753, -1.0), (6.767, 0.5753, 2.314), (6.767, 1.0, 2.314), (6.767, 1.0, 4.562), (6.767, 0.5753, 4.562), (6.767, 0.5753, 6.596), (6.767, 1.0, 6.596), (11.42, 1.0, -1.0), (11.42, 0.5753, -1.0), (11.42, 0.5753, 2.314), (11.42, 1.0, 2.314), (11.42, 1.0, 4.562), (11.42, 0.5753, 4.562), (11.42, 0.5753, 6.596), (11.42, 1.0, 6.596), (4.0, 0.5753, 6.215), (-1.0, 0.5753, 6.215), (-1.0, 1.0, 6.215), (4.0, 1.0, 6.215), (6.325, 1.0, 6.215), (6.325, 0.5753, 6.215), (11.82, 0.5753, 6.215), (11.82, 1.0, 6.215), (-0.3354, 0.5753, 6.215), (-0.3354, 1.0, 6.215), (3.535, 0.5753, 6.215), (3.535, 1.0, 6.215), (6.767, 0.5753, 6.215), (6.767, 1.0, 6.215), (11.42, 0.5753, 6.215), (11.42, 1.0, 6.215)], [], [(2, 6, 7, 3), (12, 14, 15, 13), (15, 14, 16, 18), (5, 8, 19, 20), (9, 4, 21, 17), (7, 6, 23, 22), (27, 24, 29, 28), (32, 2, 3, 33), (34, 6, 2, 32), (33, 3, 7, 35), (35, 7, 22, 36), (6, 34, 37, 23), (39, 26, 25, 38), (41, 0, 1, 40), (40, 32, 33, 41), (5, 42, 40, 1), (42, 34, 32, 40), (0, 41, 43, 4), (41, 33, 35, 43), (4, 43, 44, 21), (42, 5, 20, 45), (27, 47, 46, 24), (47, 39, 38, 46), (11, 48, 49, 10), (10, 49, 50, 8), (9, 51, 48, 11), (51, 9, 17, 52), (8, 50, 53, 19), (29, 54, 55, 28), (48, 56, 57, 49), (56, 12, 13, 57), (49, 57, 58, 50), (57, 13, 15, 58), (51, 59, 56, 48), (59, 14, 12, 56), (14, 59, 60, 16), (58, 15, 18, 61), (54, 62, 63, 55), (62, 30, 31, 63), (23, 65, 66, 22), (65, 25, 26, 66), (67, 27, 28, 68), (69, 29, 24, 64), (16, 71, 70, 18), (71, 31, 30, 70), (37, 72, 65, 23), (72, 38, 25, 65), (22, 66, 73, 36), (66, 26, 39, 73), (45, 74, 72, 37), (74, 46, 38, 72), (20, 64, 74, 45), (64, 24, 46, 74), (44, 75, 67, 21), (75, 47, 27, 67), (36, 73, 75, 44), (73, 39, 47, 75), (53, 76, 69, 19), (76, 54, 29, 69), (17, 68, 77, 52), (68, 28, 55, 77), (61, 78, 76, 53), (78, 62, 54, 76), (18, 70, 78, 61), (70, 30, 62, 78), (60, 79, 71, 16), (79, 63, 31, 71), (52, 77, 79, 60), (77, 55, 63, 79), (34, 42, 43, 35), (34, 35, 36, 37), (36, 44, 45, 37), (43, 42, 45, 44), (64, 67, 68, 69), (20, 21, 67, 64), (17, 21, 20, 19), (17, 19, 69, 68), (0, 4, 5, 1), (4, 9, 8, 5), (50, 51, 52, 53), (52, 60, 61, 53), (58, 61, 60, 59), (50, 58, 59, 51), (9, 11, 10, 8)])
_uv = me_cube.uv_layers.new(name='UVTex')
_uv.uv.foreach_set('vector', [0.5363, 0.5, 0.5363, 2.157, 0.7486, 2.157, 0.7486, 0.5, 0.7486, 0.5, 0.7486, 2.157, 0.5363, 2.157, 0.5363, 0.5, 0.5363, 0.157, 0.7486, 0.157, 0.7486, 1.281, 0.5363, 1.281, 0.9121, 0.157, 2.074, 0.157, 2.074, 1.281, 0.9121, 1.281, 0.07449, 0.157, -1.088, 0.157, -1.088, 1.281, 0.07449, 1.281, 0.7486, 0.157, 0.5363, 0.157, 0.5363, 1.281, 0.7486, 1.281, 0.9121, 0.7486, 0.9121, 0.5363, 2.074, 0.5363, 2.074, 0.7486, 0.7444, 0.5363, 0.4121, 0.5363, 0.4121, 0.7486, 0.7444, 0.7486, 0.7444, 0.157, 0.4121, 0.157, 0.4121, -1.5, 0.7444, -1.5, 0.7444, 0.5, 0.4121, 0.5, 0.4121, 2.157, 0.7444, 2.157, 0.7444, 0.157, 0.4121, 0.157, 0.4121, 1.281, 0.7444, 1.281, 0.4121, 0.157, 0.7444, 0.157, 0.7444, 1.281, 0.4121, 1.281, 0.7444, 0.7486, 0.4121, 0.7486, 0.4121, 0.5363, 0.7444, 0.5363, 0.6798, 0.7486, 0.9121, 0.7486, 0.9121, 0.5363, 0.6798, 0.5363, 0.6798, 0.5363, -1.256, 0.5363, -1.256, 0.7486, 0.6798, 0.7486, 0.9121, 0.157, 0.6798, 0.157, 0.6798, -1.5, 0.9121, -1.5, 0.6798, 0.157, -1.256, 0.157, -1.256, -1.5, 0.6798, -1.5, 0.9121, 0.5, 0.6798, 0.5, 0.6798, 2.157, 0.9121, 2.157, 0.6798, 0.5, -1.256, 0.5, -1.256, 2.157, 0.6798, 2.157, 0.9121, 0.157, 0.6798, 0.157, 0.6798, 1.281, 0.9121, 1.281, 0.6798, 0.157, 0.9121, 0.157, 0.9121, 1.281, 0.6798, 1.281, 0.9121, 0.7486, 0.6798, 0.7486, 0.6798, 0.5363, 0.9121, 0.5363, 0.6798, 0.7486, -1.256, 0.7486, -1.256, 0.5363, 0.6798, 0.5363, 0.07449, 0.7486, 0.2956, 0.7486, 0.2956, 0.5363, 0.07449, 0.5363, 0.07449, 0.5, 0.2956, 0.5, 0.2956, 2.157, 0.07449, 2.157, 0.07449, 0.157, 0.2956, 0.157, 0.2956, -1.5, 0.07449, -1.5, 0.2956, 0.157, 0.07449, 0.157, 0.07449, 1.281, 0.2956, 1.281, 0.07449, 0.157, 0.2956, 0.157, 0.2956, 1.281, 0.07449, 1.281, 0.07449, 0.5363, 0.2956, 0.5363, 0.2956, 0.7486, 0.07449, 0.7486, 0.2956, 0.7486, 2.62, 0.7486, 2.62, 0.5363, 0.2956, 0.5363, 0.62, 0.7486, 0.8228, 0.7486, 0.8228, 0.5363, 0.62, 0.5363, 0.2956, 0.5, 2.62, 0.5, 2.62, 2.157, 0.2956, 2.157, 0.62, 0.5, 0.8228, 0.5, 0.8228, 2.157, 0.62, 2.157, 0.2956, 0.157, 2.62, 0.157, 2.62, -1.5, 0.2956, -1.5, 0.62, 0.157, 0.8228, 0.157, 0.8228, -1.5, 0.62, -1.5, 0.8228, 0.157, 0.62, 0.157, 0.62, 1.281, 0.8228, 1.281, 0.62, 0.157, 0.8228, 0.157, 0.8228, 1.281, 0.62, 1.281, 0.2956, 0.5363, 2.62, 0.5363, 2.62, 0.7486, 0.2956, 0.7486, 0.62, 0.5363, 0.8228, 0.5363, 0.8228, 0.7486, 0.62, 0.7486, 0.5363, 0.2809, 0.5363, 1.107, 0.7486, 1.107, 0.7486, 0.2809, 0.5363, 0.1073, 0.5363, 0.298, 0.7486, 0.298, 0.7486, 0.1073, 0.9121, 0.1073, 0.9121, 0.298, 2.074, 0.298, 2.074, 0.1073, 0.07449, 0.1073, 0.07449, 0.298, -1.088, 0.298, -1.088, 0.1073, 0.7486, 0.2809, 0.7486, 1.107, 0.5363, 1.107, 0.5363, 0.2809, 0.7486, 0.1073, 0.7486, 0.298, 0.5363, 0.298, 0.5363, 0.1073, 0.7444, 0.2809, 0.7444, 1.107, 0.4121, 1.107, 0.4121, 0.2809, 0.7444, 0.1073, 0.7444, 0.298, 0.4121, 0.298, 0.4121, 0.1073, 0.4121, 0.2809, 0.4121, 1.107, 0.7444, 1.107, 0.7444, 0.2809, 0.4121, 0.1073, 0.4121, 0.298, 0.7444, 0.298, 0.7444, 0.1073, 0.6798, 0.2809, 0.6798, 1.107, -1.256, 1.107, -1.256, 0.2809, 0.6798, 0.1073, 0.6798, 0.298, -1.256, 0.298, -1.256, 0.1073, 0.9121, 0.2809, 0.9121, 1.107, 0.6798, 1.107, 0.6798, 0.2809, 0.9121, 0.1073, 0.9121, 0.298, 0.6798, 0.298, 0.6798, 0.1073, 0.6798, 0.2809, 0.6798, 1.107, 0.9121, 1.107, 0.9121, 0.2809, 0.6798, 0.1073, 0.6798, 0.298, 0.9121, 0.298, 0.9121, 0.1073, 0.7444, 0.2809, 0.7444, 1.107, 2.68, 1.107, 2.68, 0.2809, 0.7444, 0.1073, 0.7444, 0.298, 2.68, 0.298, 2.68, 0.1073, 0.2956, 0.2809, 0.2956, 1.107, 0.07449, 1.107, 0.07449, 0.2809, 0.2956, 0.1073, 0.2956, 0.298, 0.07449, 0.298, 0.07449, 0.1073, 0.07449, 0.2809, 0.07449, 1.107, 0.2956, 1.107, 0.2956, 0.2809, 0.07449, 0.1073, 0.07449, 0.298, 0.2956, 0.298, 0.2956, 0.1073, 0.62, 0.2809, 0.62, 1.107, -1.704, 1.107, -1.704, 0.2809, 0.62, 0.1073, 0.62, 0.298, -1.704, 0.298, -1.704, 0.1073, 0.8228, 0.2809, 0.8228, 1.107, 0.62, 1.107, 0.62, 0.2809, 0.8228, 0.1073, 0.8228, 0.298, 0.62, 0.298, 0.62, 0.1073, 0.62, 0.2809, 0.62, 1.107, 0.8228, 1.107, 0.8228, 0.2809, 0.62, 0.1073, 0.62, 0.298, 0.8228, 0.298, 0.8228, 0.1073, 0.2956, 0.2809, 0.2956, 1.107, 2.62, 1.107, 2.62, 0.2809, 0.2956, 0.1073, 0.2956, 0.298, 2.62, 0.298, 2.62, 0.1073, 0.7444, 0.5363, 2.68, 0.5363, 2.68, 0.7486, 0.7444, 0.7486, 0.5363, 0.157, 0.7486, 0.157, 0.7486, 1.281, 0.5363, 1.281, 0.7444, 0.7486, 2.68, 0.7486, 2.68, 0.5363, 0.7444, 0.5363, 0.7486, 0.157, 0.5363, 0.157, 0.5363, 1.281, 0.7486, 1.281, 0.9121, 0.5363, 0.9121, 0.7486, 2.074, 0.7486, 2.074, 0.5363, 0.5363, 0.2809, 0.7486, 0.2809, 0.7486, 1.107, 0.5363, 1.107, 0.07449, 0.7486, -1.088, 0.7486, -1.088, 0.5363, 0.07449, 0.5363, 0.7486, 0.2809, 0.5363, 0.2809, 0.5363, 1.107, 0.7486, 1.107, 0.7486, 0.5, 0.7486, 2.157, 0.5363, 2.157, 0.5363, 0.5, 0.9121, 0.7486, 2.074, 0.7486, 2.074, 0.5363, 0.9121, 0.5363, 0.5363, 0.157, 0.7486, 0.157, 0.7486, 1.281, 0.5363, 1.281, 0.2956, 0.7486, 2.62, 0.7486, 2.62, 0.5363, 0.2956, 0.5363, 0.5363, 0.157, 0.5363, 1.281, 0.7486, 1.281, 0.7486, 0.157, 0.2956, 0.5363, 2.62, 0.5363, 2.62, 0.7486, 0.2956, 0.7486, 0.7486, 0.157, 0.7486, -1.5, 0.5363, -1.5, 0.5363, 0.157])
me_cube.materials.append(mat_cubemat)
me_cube.use_remesh_preserve_volume = False
me_cube.use_remesh_preserve_attributes = False
me_cube.use_mirror_vertex_groups = False
me_cube.update()
me_ground = bpy.data.meshes.new('Ground')
me_ground.from_pydata([(6.408, 6.408, 0.0), (6.408, -6.408, 0.0), (-6.408, -6.408, 0.0), (-6.408, 6.408, 0.0)], [], [(0, 3, 2, 1)])
me_ground.materials.append(mat_planemat)
me_ground.use_remesh_preserve_volume = False
me_ground.use_remesh_preserve_attributes = False
me_ground.use_mirror_vertex_groups = False
me_ground.update()
me_skybox = bpy.data.meshes.new('SkyBox')
me_skybox.from_pydata([(1.0, 1.0, -1.0), (1.0, -1.0, -1.0), (-1.0, -1.0, -1.0), (-1.0, 1.0, -1.0), (1.0, 1.0, 1.0), (1.0, -1.0, 1.0), (-1.0, -1.0, 1.0), (-1.0, 1.0, 1.0)], [], [(0, 3, 2, 1), (4, 5, 6, 7), (0, 1, 5, 4), (1, 2, 6, 5), (2, 3, 7, 6), (3, 0, 4, 7)])
_uv = me_skybox.uv_layers.new(name='UVTex')
_uv.uv.foreach_set('vector', [1.0, 1.0, 3.278e-07, 1.0, 0.0, 1.49e-07, 1.0, 0.0, 1.0, 0.0, 0.0, 5.066e-07, 4.768e-07, 1.0, 1.0, 1.0, 1.0, 0.0, 1.788e-07, 8.941e-08, 0.0, 1.0, 1.0, 1.0, 1.0, 0.0, 0.0, 8.941e-08, 0.0, 1.0, 1.0, 1.0, 1.0, 0.0, 0.0, 8.941e-08, 2.682e-07, 1.0, 1.0, 1.0, 1.0, 0.0, 1.788e-07, 5.96e-08, 0.0, 1.0, 1.0, 1.0])
me_skybox.materials.append(mat_skyboxmat)
me_skybox.use_remesh_preserve_volume = False
me_skybox.use_remesh_preserve_attributes = False
me_skybox.use_mirror_vertex_groups = False
me_skybox.update()

# ---- objects
ob_skydome = bpy.data.objects.new('SkyDome', me_skydome)
ob_cube = bpy.data.objects.new('Cube', me_cube)
ob_camera = bpy.data.objects.new('Camera', cam_camera_001)
ob_ground = bpy.data.objects.new('Ground', me_ground)
ob_lamp = bpy.data.objects.new('Lamp', light_spot_001)
ob_skybox = bpy.data.objects.new('SkyBox', me_skybox)

# ---- transforms, parenting, visibility, modifiers, constraints
ob_skydome.location = (0.0, 3.761, 12.34)
ob_skydome.lineart.crease_threshold = 0.0
ob_cube.location = (-5.176, 5.497, 1.0)
ob_cube.lineart.crease_threshold = 0.0
ob_camera.location = (0.01334, -6.586, 2.864)
ob_camera.rotation_euler = (1.571, -0.0, 0.0)
ob_camera.lock_rotations_4d = False
ob_camera.empty_display_type = 'ARROWS'
ob_camera.color = (0.0, 0.0, 0.0, 0.0)
ob_camera.display_type = 'WIRE'
ob_camera.lineart.crease_threshold = 0.0
ob_ground.location = (0.2184, 0.09134, 0.01532)
ob_ground.lock_rotations_4d = False
ob_ground.empty_display_type = 'ARROWS'
ob_ground.lineart.crease_threshold = 0.0
ob_lamp.location = (4.076, 1.005, 5.904)
ob_lamp.rotation_euler = (0.6503, 0.05522, 1.866)
ob_lamp.lock_rotations_4d = False
ob_lamp.empty_display_type = 'ARROWS'
ob_lamp.color = (0.0, 0.0, 0.0, 0.0)
ob_lamp.lineart.crease_threshold = 0.0
ob_skybox.location = (0.00179, 3.757, 9.266)
ob_skybox.lock_rotations_4d = False
ob_skybox.empty_display_type = 'ARROWS'
ob_skybox.color = (0.0, 0.0, 0.0, 1.0)
ob_skybox.lineart.crease_threshold = 0.0

# ---- collection membership
col_collection_1.objects.link(ob_skydome)
col_collection_1.objects.link(ob_cube)
col_collection_1.objects.link(ob_camera)
col_collection_1.objects.link(ob_ground)
col_collection_1.objects.link(ob_lamp)
col_collection_1.objects.link(ob_skybox)

# ---- scene / render settings (as saved in the file)
scene.camera = ob_camera
scene.frame_start = 1; scene.frame_end = 250; scene.frame_set(1)
scene.render.engine = 'BLENDER_EEVEE_NEXT'
scene.render.image_settings.color_mode = 'RGB'
scene.render.image_settings.compression = 90
scene.render.resolution_x = 800
scene.render.resolution_y = 600
scene.render.pixel_aspect_x = 100.0
scene.render.pixel_aspect_y = 100.0
scene.render.dither_intensity = 0.0
scene.render.bake_margin = 2
scene.render.bake_bias = 0.0
scene.cycles.use_denoising = False
scene.cycles.samples = 10
scene.cycles.sampling_pattern = 'TABULATED_SOBOL'
scene.cycles.light_sampling_threshold = 0.0
scene.cycles.use_adaptive_sampling = False
scene.cycles.use_light_tree = False
scene.cycles.blur_glossy = 0.0
scene.cycles.volume_bounces = 1
scene.cycles.pixel_filter_type = 'GAUSSIAN'
scene.cycles.sample_clamp_indirect = 0.0
scene.view_settings.view_transform = 'Standard'
bpy.context.view_layer.update()
